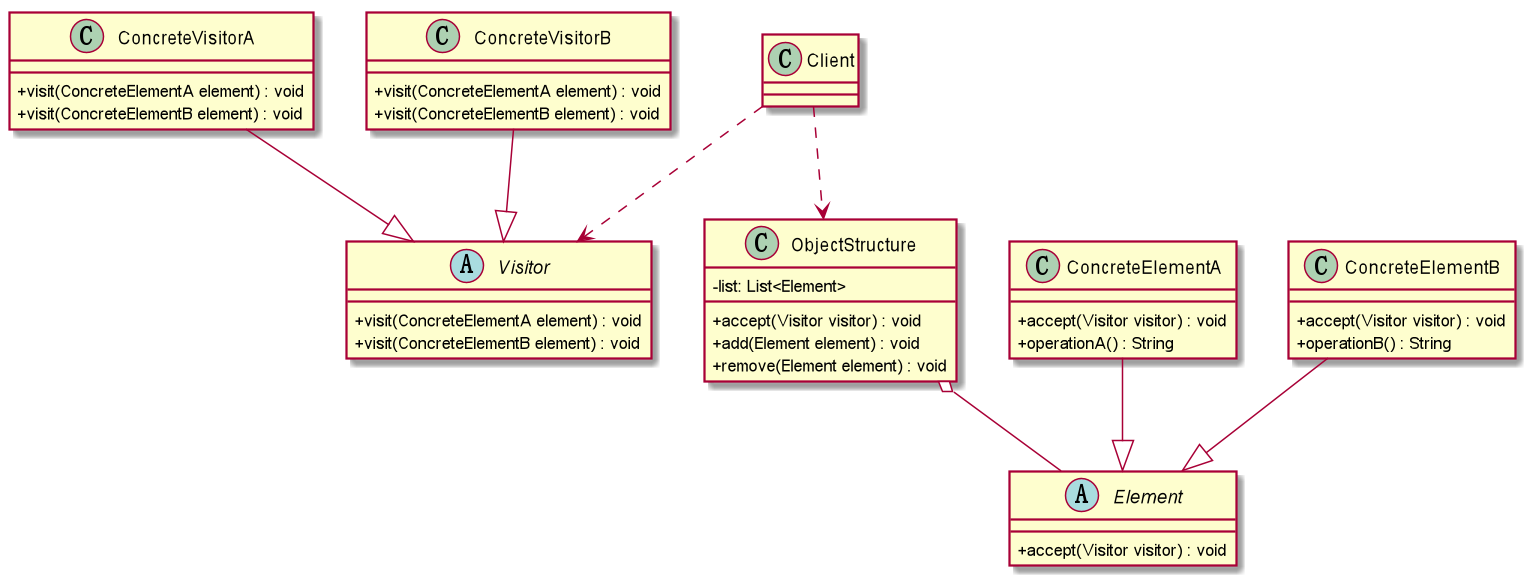

The diagram above was rendered by PlantUML. Its source (embedded in the PNG):
@startuml
skinparam classAttributeIconSize 0
Abstract Visitor{
    + visit(ConcreteElementA element) : void
    + visit(ConcreteElementB element) : void
}

Class ConcreteVisitorA{
   + visit(ConcreteElementA element) : void
    + visit(ConcreteElementB element) : void
}
Class ConcreteVisitorB{
   + visit(ConcreteElementA element) : void
    + visit(ConcreteElementB element) : void
}
ConcreteVisitorA --|> Visitor
ConcreteVisitorB --|> Visitor

Abstract Element{
    + accept(Visitor visitor) : void
}

Class ConcreteElementA{
    + accept(Visitor visitor) : void
    + operationA() : String
}
Class ConcreteElementB{
    + accept(Visitor visitor) : void
    + operationB() : String
}
ConcreteElementA--|> Element
ConcreteElementB--|> Element

Class ObjectStructure{
    - list: List<Element>
    + accept(Visitor visitor) : void
    + add(Element element) : void
    + remove(Element element) : void
}
ObjectStructure o-- Element

Class Client
Client ..> ObjectStructure
Client ..> Visitor

@enduml